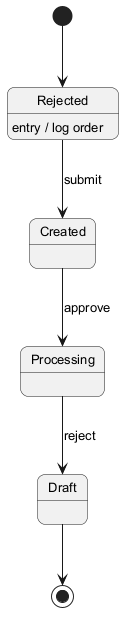

The diagram above was rendered by PlantUML. Its source (embedded in the PNG):
@startuml
skinparam backgroundColor #FFFFFF
skinparam roundCorner 15
skinparam defaultFontSize 13
[*] --> Rejected
Rejected --> Created : submit
Rejected : entry / log order
Created --> Processing : approve
Processing --> Draft : reject
Draft --> [*]
@enduml